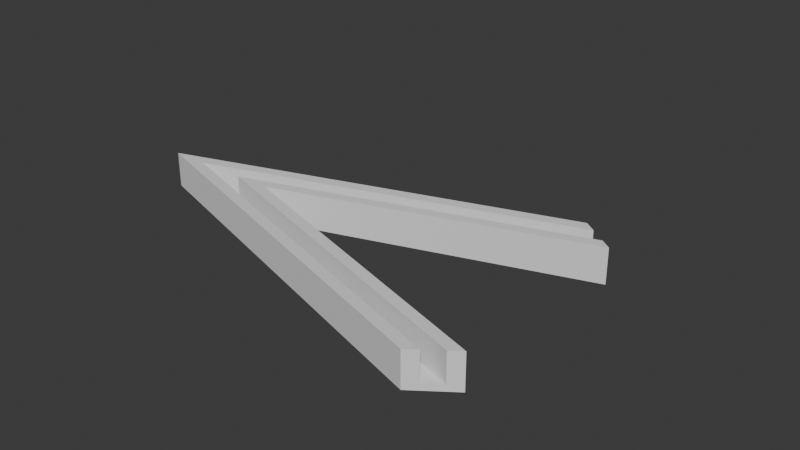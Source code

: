 # Source: rubberledframe.blend  (saved by Blender 4.1.23; exported with 4.5.12 LTS)
import bpy
from mathutils import Matrix  # noqa: F401  (used for matrix-valued properties, if any)

bpy.ops.wm.read_factory_settings(use_empty=True)
scene = bpy.context.scene
scene.name = 'Scene'

# ---- collections
col_collection = bpy.data.collections.new('Collection'); scene.collection.children.link(col_collection)

# ---- world
world_world = bpy.data.worlds.new('World'); scene.world = world_world
world_world.use_nodes = True; world_world.node_tree.nodes.clear()
_N = world_world.node_tree.nodes; _L = world_world.node_tree.links
n0 = _N.new('ShaderNodeOutputWorld'); n0.name = 'World Output'; n0.location = (300, 300)
n1 = _N.new('ShaderNodeBackground'); n1.name = 'Background'; n1.location = (10, 300)
n1.inputs[0].default_value = (0.05088, 0.05088, 0.05088, 1.0)
_L.new(n1.outputs[0], n0.inputs[0])
n0.is_active_output = True
world_world.color = (0.05088, 0.05088, 0.05088)
world_world.use_sun_shadow = False
world_world.sun_shadow_jitter_overblur = 0.0

# ---- meshes
me_plane_002 = bpy.data.meshes.new('Plane.002')
me_plane_002.from_pydata([(-1.365, -2.444, 26.88), (2.262, 28.86, 26.88), (-0.09868, 2.444, 26.88), (-0.9841, -1.0, -4.0), (-0.4658, 1.0, -4.0), (3.436, 2.444, 26.88), (2.746, 26.99, 26.88), (3.137, -2.444, 26.88), (-1.365, -2.444, -9.776), (-0.09868, 2.444, -9.776), (2.262, 28.86, -9.776), (2.746, 26.99, -9.776), (3.436, 2.444, -9.776), (3.137, -2.444, -9.776), (-0.4658, 1.0, 26.88), (3.347, 1.0, 26.88), (3.347, 1.0, -4.0), (2.41, 28.29, 26.88), (2.41, 28.29, -4.0), (-0.9841, -1.0, 26.88), (2.608, 27.52, 26.88), (2.608, 27.52, -4.0), (3.225, -1.0, -4.0), (3.225, -1.0, 26.88)], [], [(4, 14, 15, 16), (19, 3, 18, 17), (14, 4, 21, 20), (3, 22, 16, 4, 21, 18), (22, 3, 19, 23), (1, 0, 8, 10), (15, 5, 12, 13, 7, 23, 22, 16), (5, 2, 9, 12), (6, 11, 9, 2), (7, 0, 1, 17, 19, 23), (6, 2, 5, 15, 14, 20), (13, 8, 0, 7), (1, 10, 11, 6, 20, 21, 18, 17), (8, 13, 12, 9, 11, 10)])
_uv = me_plane_002.uv_layers.new(name='UVMap')
_uv.uv.foreach_set('vector', [0.0, 0.0, 0.0, 0.0, 0.0, 0.0, 0.0, 0.0, 0.0, 0.0, 0.0, 0.0, 0.0, 0.0, 0.0, 0.0, 0.0, 0.0, 0.0, 0.0, 0.0, 0.0, 0.0, 0.0, 0.0, 0.0, 0.0, 0.0, 0.0, 0.0, 0.0, 0.0, 0.0, 0.0, 0.0, 0.0, 0.0, 0.0, 0.0, 0.0, 0.0, 0.0, 0.0, 0.0, 0.0, 0.0, 0.0, 0.0, 0.0, 0.0, 0.0, 0.0, 0.0, 0.0, 0.0, 0.0, 0.0, 0.0, 0.0, 0.0, 0.0, 0.0, 0.0, 0.0, 0.0, 0.0, 0.0, 0.0, 0.0, 0.0, 0.0, 0.0, 0.0, 0.0, 0.0, 0.0, 0.0, 0.0, 0.0, 0.0, 0.0, 0.0, 0.0, 0.0, 0.0, 0.0, 0.0, 0.0, 0.0, 0.0, 0.0, 0.0, 0.0, 0.0, 0.0, 0.0, 0.0, 0.0, 0.0, 0.0, 0.0, 0.0, 0.0, 0.0, 0.0, 0.0, 0.0, 0.0, 0.0, 0.0, 0.0, 0.0, 0.0, 0.0, 0.0, 0.0, 0.0, 0.0, 0.0, 0.0, 0.0, 0.0, 0.0, 0.0, 0.0, 0.0, 0.0, 0.0, 0.0, 0.0, 0.0, 0.0, 0.0, 0.0, 0.0, 0.0, 0.0, 0.0, 0.0, 0.0, 0.0, 0.0, 0.0, 0.0])
me_plane_002.update()

# ---- objects
ob_plane_007 = bpy.data.objects.new('Plane.007', me_plane_002)

# ---- transforms, parenting, visibility, modifiers, constraints
ob_plane_007.location = (-89.25, -8.018, 0.0)
ob_plane_007.rotation_euler = (0.0, -0.0, -0.3142)
ob_plane_007.scale = (38.87, 3.273, 0.4092)

# ---- collection membership
col_collection.objects.link(ob_plane_007)

# ---- scene / render settings (as saved in the file)
scene.frame_start = 1; scene.frame_end = 250; scene.frame_set(1)
scene.render.engine = 'BLENDER_EEVEE_NEXT'
scene.cycles.sampling_pattern = 'TABULATED_SOBOL'
scene.eevee.ray_tracing_options.trace_max_roughness = 0.0
bpy.context.view_layer.update()

# ---- added for rendering (the .blend has no active camera and no usable light): camera, sun
cam_auto = bpy.data.cameras.new('AutoCamera')
cam_auto.lens = 50.0
cam_auto.sensor_width = 36.0
cam_auto.clip_end = 4235.18
ob_auto_camera = bpy.data.objects.new('AutoCamera', cam_auto)
scene.collection.objects.link(ob_auto_camera)
ob_auto_camera.location = (203.693, -268.925, 196.557)
ob_auto_camera.rotation_euler = (1.09748, -7.21219e-08, 0.694738)
scene.camera = ob_auto_camera
light_auto_sun = bpy.data.lights.new('AutoSun', 'SUN')
light_auto_sun.energy = 3.0
light_auto_sun.angle = 0.0523599
ob_auto_sun = bpy.data.objects.new('AutoSun', light_auto_sun)
scene.collection.objects.link(ob_auto_sun)
ob_auto_sun.rotation_euler = (0.872665, 0.174533, 0.523599)
bpy.context.view_layer.update()
